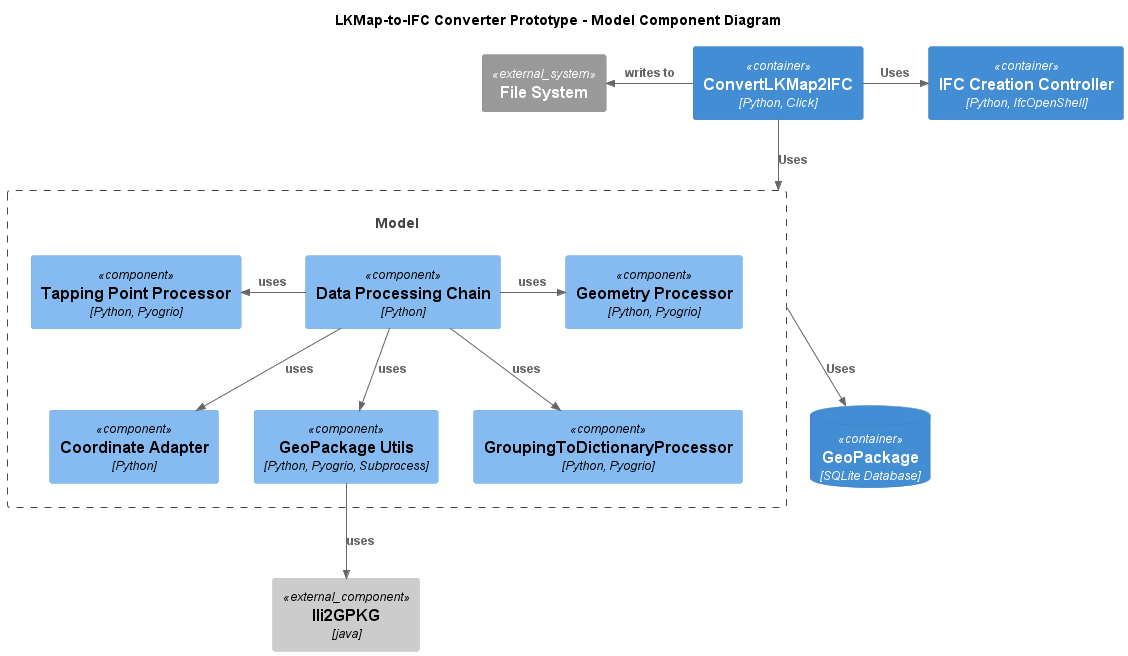

The diagram above was rendered by PlantUML. Its source (embedded in the PNG):
@startuml
!include C4_Component.puml

title LKMap-to-IFC Converter Prototype - Model Component Diagram

Container(cli, "ConvertLKMap2IFC", "Python, Click")

Container(ifcController, "IFC Creation Controller", "Python, IfcOpenShell")
ContainerDb(geoPackage, "GeoPackage", "SQLite Database")
Component_Ext(ili2gpkg, "Ili2GPKG", "java")

Rel_D(cli, Model, "Uses")
Rel_R(cli, ifcController, "Uses")
Container_Boundary(Model, "Model") {
    Component(dataProcessingChain, "Data Processing Chain", "Python")
    Component(coordinateAdapter, "Coordinate Adapter", "Python")
    Component(geometryProcessor, "Geometry Processor", "Python, Pyogrio")
    Component(geoPackageUtils, "GeoPackage Utils", "Python, Pyogrio, Subprocess")
    Component(tapPointProcessor, "Tapping Point Processor", "Python, Pyogrio")
    Component(toDictionaryProcessor, "GroupingToDictionaryProcessor", "Python, Pyogrio")
    Rel_R(dataProcessingChain, geometryProcessor, "uses")
    Rel_L(dataProcessingChain, tapPointProcessor, "uses")
    Rel(dataProcessingChain, geoPackageUtils, "uses")
    Rel(dataProcessingChain, coordinateAdapter, "uses")
    Rel(dataProcessingChain, toDictionaryProcessor, "uses")
}
Rel(geoPackageUtils, ili2gpkg, "uses")
System_Ext(filesystem, "File System")
ContainerDb(geoPackage, "GeoPackage", "SQLite Database")

Rel(Model, geoPackage, "Uses")
Rel_L(cli, filesystem, "writes to")


@enduml